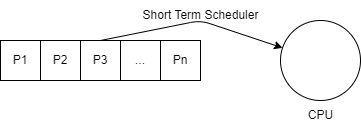

The diagram above was exported from draw.io. Its source (the exported page's mxGraphModel, read from the mxfile embedded in the PNG):
<mxGraphModel dx="657" dy="827" grid="1" gridSize="10" guides="1" tooltips="1" connect="1" arrows="1" fold="1" page="1" pageScale="1" pageWidth="850" pageHeight="1100" math="0" shadow="0">
  <root>
    <mxCell id="0" />
    <mxCell id="1" parent="0" />
    <mxCell id="2" value="P1" style="whiteSpace=wrap;html=1;aspect=fixed;" vertex="1" parent="1">
      <mxGeometry x="40" y="200" width="40" height="40" as="geometry" />
    </mxCell>
    <mxCell id="3" value="P2" style="whiteSpace=wrap;html=1;aspect=fixed;" vertex="1" parent="1">
      <mxGeometry x="80" y="200" width="40" height="40" as="geometry" />
    </mxCell>
    <mxCell id="8" style="edgeStyle=none;html=1;exitX=0.5;exitY=0;exitDx=0;exitDy=0;" edge="1" parent="1" source="4" target="7">
      <mxGeometry relative="1" as="geometry">
        <Array as="points">
          <mxPoint x="240" y="180" />
        </Array>
      </mxGeometry>
    </mxCell>
    <mxCell id="4" value="P3" style="whiteSpace=wrap;html=1;aspect=fixed;" vertex="1" parent="1">
      <mxGeometry x="120" y="200" width="40" height="40" as="geometry" />
    </mxCell>
    <mxCell id="5" value="..." style="whiteSpace=wrap;html=1;aspect=fixed;" vertex="1" parent="1">
      <mxGeometry x="160" y="200" width="40" height="40" as="geometry" />
    </mxCell>
    <mxCell id="6" value="Pn" style="whiteSpace=wrap;html=1;aspect=fixed;" vertex="1" parent="1">
      <mxGeometry x="200" y="200" width="40" height="40" as="geometry" />
    </mxCell>
    <mxCell id="7" value="" style="ellipse;whiteSpace=wrap;html=1;aspect=fixed;" vertex="1" parent="1">
      <mxGeometry x="320" y="180" width="80" height="80" as="geometry" />
    </mxCell>
    <mxCell id="9" value="CPU" style="text;html=1;align=center;verticalAlign=middle;resizable=0;points=[];autosize=1;strokeColor=none;fillColor=none;" vertex="1" parent="1">
      <mxGeometry x="335" y="260" width="50" height="30" as="geometry" />
    </mxCell>
    <mxCell id="10" value="Short Term Scheduler" style="text;html=1;align=center;verticalAlign=middle;resizable=0;points=[];autosize=1;strokeColor=none;fillColor=none;" vertex="1" parent="1">
      <mxGeometry x="170" y="160" width="140" height="30" as="geometry" />
    </mxCell>
  </root>
</mxGraphModel>